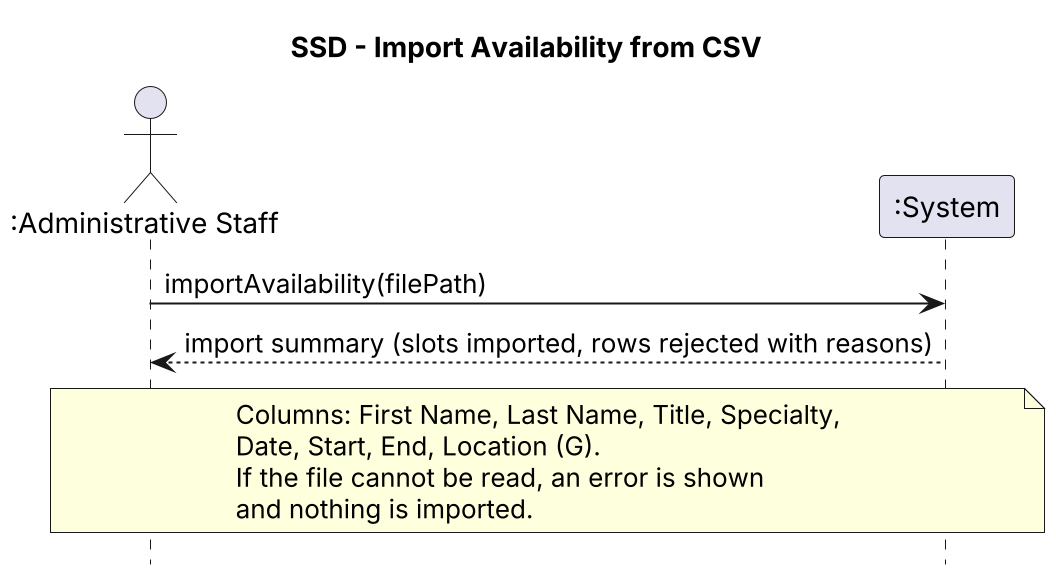

The diagram above was rendered by PlantUML. Its source (embedded in the PNG):
@startuml SSD-ImportCSV
title SSD - Import Availability from CSV
hide footbox
scale 2
skinparam shadowing false
actor ":Administrative Staff" as Staff
participant ":System" as Sys

Staff -> Sys : importAvailability(filePath)
Sys --> Staff : import summary (slots imported, rows rejected with reasons)
note over Staff, Sys
  Columns: First Name, Last Name, Title, Specialty,
  Date, Start, End, Location (G).
  If the file cannot be read, an error is shown
  and nothing is imported.
end note
@enduml